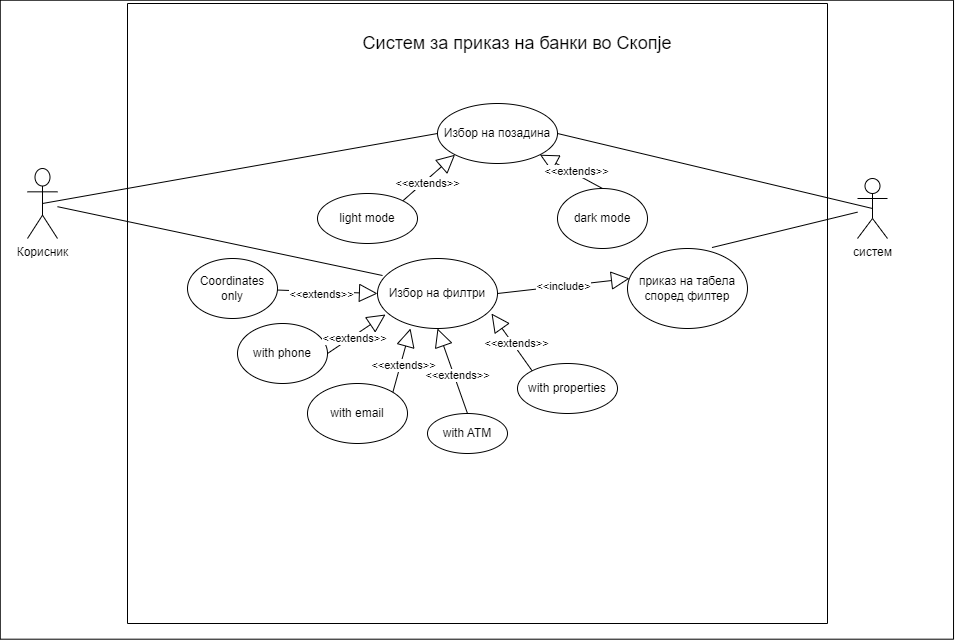

The diagram above was exported from draw.io. Its source (the exported page's mxGraphModel, read from the mxfile embedded in the PNG):
<mxGraphModel dx="1718" dy="1582" grid="1" gridSize="10" guides="1" tooltips="1" connect="1" arrows="1" fold="1" page="1" pageScale="1" pageWidth="850" pageHeight="1100" math="0" shadow="0">
  <root>
    <mxCell id="0" />
    <mxCell id="1" parent="0" />
    <mxCell id="dqmHkX0PmoheonL74dqI-5" value="" style="rounded=0;whiteSpace=wrap;html=1;rotation=90;" parent="1" vertex="1">
      <mxGeometry x="139.92" y="-230.42" width="638.96" height="953.27" as="geometry" />
    </mxCell>
    <mxCell id="dqmHkX0PmoheonL74dqI-8" value="Избор на позадина" style="ellipse;whiteSpace=wrap;html=1;" parent="1" vertex="1">
      <mxGeometry x="420" y="30" width="120" height="60" as="geometry" />
    </mxCell>
    <mxCell id="dqmHkX0PmoheonL74dqI-18" value="" style="endArrow=none;html=1;rounded=0;exitX=0.042;exitY=0.243;exitDx=0;exitDy=0;exitPerimeter=0;" parent="1" source="dqmHkX0PmoheonL74dqI-19" target="dqmHkX0PmoheonL74dqI-1" edge="1">
      <mxGeometry width="50" height="50" relative="1" as="geometry">
        <mxPoint x="460" y="260" as="sourcePoint" />
        <mxPoint x="510" y="210" as="targetPoint" />
      </mxGeometry>
    </mxCell>
    <mxCell id="dqmHkX0PmoheonL74dqI-19" value="Избор на филтри" style="ellipse;whiteSpace=wrap;html=1;" parent="1" vertex="1">
      <mxGeometry x="360" y="185" width="120" height="70" as="geometry" />
    </mxCell>
    <mxCell id="dqmHkX0PmoheonL74dqI-20" value="&amp;lt;&amp;lt;include&amp;gt;" style="endArrow=block;endSize=16;endFill=0;html=1;rounded=0;entryX=0.017;entryY=0.375;entryDx=0;entryDy=0;exitX=1;exitY=0.5;exitDx=0;exitDy=0;entryPerimeter=0;" parent="1" source="dqmHkX0PmoheonL74dqI-19" target="dqmHkX0PmoheonL74dqI-21" edge="1">
      <mxGeometry width="160" relative="1" as="geometry">
        <mxPoint x="410" y="240" as="sourcePoint" />
        <mxPoint x="570" y="240" as="targetPoint" />
      </mxGeometry>
    </mxCell>
    <mxCell id="dqmHkX0PmoheonL74dqI-21" value="приказ на табела според филтер" style="ellipse;whiteSpace=wrap;html=1;" parent="1" vertex="1">
      <mxGeometry x="610" y="175" width="120" height="80" as="geometry" />
    </mxCell>
    <mxCell id="dqmHkX0PmoheonL74dqI-22" value="" style="endArrow=none;html=1;rounded=0;exitX=0.704;exitY=-0.012;exitDx=0;exitDy=0;exitPerimeter=0;" parent="1" source="dqmHkX0PmoheonL74dqI-21" target="dqmHkX0PmoheonL74dqI-14" edge="1">
      <mxGeometry width="50" height="50" relative="1" as="geometry">
        <mxPoint x="460" y="250" as="sourcePoint" />
        <mxPoint x="510" y="200" as="targetPoint" />
      </mxGeometry>
    </mxCell>
    <mxCell id="dqmHkX0PmoheonL74dqI-26" value="&lt;font style=&quot;font-size: 18px;&quot;&gt;Систем за приказ на банки во Скопје&lt;/font&gt;" style="text;html=1;strokeColor=none;fillColor=none;align=center;verticalAlign=middle;whiteSpace=wrap;rounded=0;" parent="1" vertex="1">
      <mxGeometry x="260" y="-50" width="480" height="40" as="geometry" />
    </mxCell>
    <mxCell id="dqmHkX0PmoheonL74dqI-1" value="Корисник" style="shape=umlActor;verticalLabelPosition=bottom;verticalAlign=top;html=1;outlineConnect=0;" parent="1" vertex="1">
      <mxGeometry x="10" y="95" width="30" height="70" as="geometry" />
    </mxCell>
    <mxCell id="dqmHkX0PmoheonL74dqI-14" value="систем" style="shape=umlActor;verticalLabelPosition=bottom;verticalAlign=top;html=1;outlineConnect=0;" parent="1" vertex="1">
      <mxGeometry x="840" y="105" width="30" height="60" as="geometry" />
    </mxCell>
    <mxCell id="dqmHkX0PmoheonL74dqI-27" value="" style="swimlane;startSize=0;fontSize=18;" parent="1" vertex="1">
      <mxGeometry x="110" y="-70" width="700" height="620" as="geometry" />
    </mxCell>
    <mxCell id="TvnZmWQleWdhE8eajI1i-9" value="Coordinates only" style="ellipse;whiteSpace=wrap;html=1;" vertex="1" parent="dqmHkX0PmoheonL74dqI-27">
      <mxGeometry x="60" y="255" width="90" height="60" as="geometry" />
    </mxCell>
    <mxCell id="TvnZmWQleWdhE8eajI1i-8" value="with ATM" style="ellipse;whiteSpace=wrap;html=1;" vertex="1" parent="dqmHkX0PmoheonL74dqI-27">
      <mxGeometry x="300" y="410" width="80" height="40" as="geometry" />
    </mxCell>
    <mxCell id="TvnZmWQleWdhE8eajI1i-1" value="" style="endArrow=none;html=1;rounded=0;exitX=0.5;exitY=0.5;exitDx=0;exitDy=0;exitPerimeter=0;entryX=0;entryY=0.5;entryDx=0;entryDy=0;" edge="1" parent="1" source="dqmHkX0PmoheonL74dqI-1" target="dqmHkX0PmoheonL74dqI-8">
      <mxGeometry width="50" height="50" relative="1" as="geometry">
        <mxPoint x="420" y="290" as="sourcePoint" />
        <mxPoint x="470" y="240" as="targetPoint" />
      </mxGeometry>
    </mxCell>
    <mxCell id="TvnZmWQleWdhE8eajI1i-2" value="" style="endArrow=none;html=1;rounded=0;entryX=0.5;entryY=0.5;entryDx=0;entryDy=0;entryPerimeter=0;exitX=1;exitY=0.5;exitDx=0;exitDy=0;" edge="1" parent="1" source="dqmHkX0PmoheonL74dqI-8" target="dqmHkX0PmoheonL74dqI-14">
      <mxGeometry width="50" height="50" relative="1" as="geometry">
        <mxPoint x="660" y="170" as="sourcePoint" />
        <mxPoint x="440" y="170" as="targetPoint" />
      </mxGeometry>
    </mxCell>
    <mxCell id="TvnZmWQleWdhE8eajI1i-3" value="&amp;lt;&amp;lt;extends&amp;gt;&amp;gt;" style="endArrow=block;endSize=16;endFill=0;html=1;rounded=0;entryX=0;entryY=1;entryDx=0;entryDy=0;exitX=1;exitY=0;exitDx=0;exitDy=0;" edge="1" parent="1" source="TvnZmWQleWdhE8eajI1i-4" target="dqmHkX0PmoheonL74dqI-8">
      <mxGeometry x="-0.1275" y="-3" width="160" relative="1" as="geometry">
        <mxPoint x="470" y="265" as="sourcePoint" />
        <mxPoint x="562.04" y="270" as="targetPoint" />
        <mxPoint as="offset" />
      </mxGeometry>
    </mxCell>
    <mxCell id="TvnZmWQleWdhE8eajI1i-4" value="light mode" style="ellipse;whiteSpace=wrap;html=1;" vertex="1" parent="1">
      <mxGeometry x="300" y="120" width="100" height="50" as="geometry" />
    </mxCell>
    <mxCell id="TvnZmWQleWdhE8eajI1i-5" value="dark mode" style="ellipse;whiteSpace=wrap;html=1;" vertex="1" parent="1">
      <mxGeometry x="540" y="115" width="90" height="60" as="geometry" />
    </mxCell>
    <mxCell id="TvnZmWQleWdhE8eajI1i-6" value="&amp;lt;&amp;lt;extends&amp;gt;&amp;gt;" style="endArrow=block;endSize=16;endFill=0;html=1;rounded=0;exitX=0.5;exitY=0;exitDx=0;exitDy=0;entryX=1;entryY=1;entryDx=0;entryDy=0;" edge="1" parent="1" source="TvnZmWQleWdhE8eajI1i-5" target="dqmHkX0PmoheonL74dqI-8">
      <mxGeometry x="-0.1275" y="-3" width="160" relative="1" as="geometry">
        <mxPoint x="453.6484710889524" y="93.8671654466475" as="sourcePoint" />
        <mxPoint x="390.372505378542" y="135.14105417556857" as="targetPoint" />
        <mxPoint as="offset" />
      </mxGeometry>
    </mxCell>
    <mxCell id="TvnZmWQleWdhE8eajI1i-7" value="with properties" style="ellipse;whiteSpace=wrap;html=1;" vertex="1" parent="1">
      <mxGeometry x="500" y="290" width="100" height="50" as="geometry" />
    </mxCell>
    <mxCell id="TvnZmWQleWdhE8eajI1i-11" value="with email" style="ellipse;whiteSpace=wrap;html=1;" vertex="1" parent="1">
      <mxGeometry x="290" y="310" width="100" height="60" as="geometry" />
    </mxCell>
    <mxCell id="TvnZmWQleWdhE8eajI1i-12" value="with phone" style="ellipse;whiteSpace=wrap;html=1;" vertex="1" parent="1">
      <mxGeometry x="220" y="250" width="90" height="60" as="geometry" />
    </mxCell>
    <mxCell id="TvnZmWQleWdhE8eajI1i-14" value="&amp;lt;&amp;lt;extends&amp;gt;&amp;gt;" style="endArrow=block;endSize=16;endFill=0;html=1;rounded=0;entryX=0;entryY=0.5;entryDx=0;entryDy=0;" edge="1" parent="1" source="TvnZmWQleWdhE8eajI1i-9" target="dqmHkX0PmoheonL74dqI-19">
      <mxGeometry x="-0.1275" y="-3" width="160" relative="1" as="geometry">
        <mxPoint x="453.6484710889654" y="93.86716544663886" as="sourcePoint" />
        <mxPoint x="390.3725053785306" y="135.14105417557607" as="targetPoint" />
        <mxPoint as="offset" />
      </mxGeometry>
    </mxCell>
    <mxCell id="TvnZmWQleWdhE8eajI1i-15" value="&amp;lt;&amp;lt;extends&amp;gt;&amp;gt;" style="endArrow=block;endSize=16;endFill=0;html=1;rounded=0;entryX=0.067;entryY=0.8;entryDx=0;entryDy=0;entryPerimeter=0;exitX=1;exitY=0.5;exitDx=0;exitDy=0;" edge="1" parent="1" source="TvnZmWQleWdhE8eajI1i-12" target="dqmHkX0PmoheonL74dqI-19">
      <mxGeometry x="-0.1275" y="-3" width="160" relative="1" as="geometry">
        <mxPoint x="463.6484710889654" y="103.86716544663886" as="sourcePoint" />
        <mxPoint x="400.3725053785306" y="145.14105417557607" as="targetPoint" />
        <mxPoint as="offset" />
      </mxGeometry>
    </mxCell>
    <mxCell id="TvnZmWQleWdhE8eajI1i-16" value="&amp;lt;&amp;lt;extends&amp;gt;&amp;gt;" style="endArrow=block;endSize=16;endFill=0;html=1;rounded=0;entryX=0.275;entryY=1;entryDx=0;entryDy=0;entryPerimeter=0;exitX=1;exitY=0;exitDx=0;exitDy=0;" edge="1" parent="1" source="TvnZmWQleWdhE8eajI1i-11" target="dqmHkX0PmoheonL74dqI-19">
      <mxGeometry x="-0.1275" y="-3" width="160" relative="1" as="geometry">
        <mxPoint x="473.6484710889654" y="113.86716544663886" as="sourcePoint" />
        <mxPoint x="410.3725053785306" y="155.14105417557607" as="targetPoint" />
        <mxPoint as="offset" />
      </mxGeometry>
    </mxCell>
    <mxCell id="TvnZmWQleWdhE8eajI1i-17" value="&amp;lt;&amp;lt;extends&amp;gt;&amp;gt;" style="endArrow=block;endSize=16;endFill=0;html=1;rounded=0;entryX=0.95;entryY=0.786;entryDx=0;entryDy=0;entryPerimeter=0;exitX=0;exitY=0;exitDx=0;exitDy=0;" edge="1" parent="1" source="TvnZmWQleWdhE8eajI1i-7" target="dqmHkX0PmoheonL74dqI-19">
      <mxGeometry x="-0.1275" y="-3" width="160" relative="1" as="geometry">
        <mxPoint x="483.6484710889654" y="123.86716544663886" as="sourcePoint" />
        <mxPoint x="420.3725053785306" y="165.14105417557607" as="targetPoint" />
        <mxPoint as="offset" />
      </mxGeometry>
    </mxCell>
    <mxCell id="TvnZmWQleWdhE8eajI1i-18" value="&amp;lt;&amp;lt;extends&amp;gt;&amp;gt;" style="endArrow=block;endSize=16;endFill=0;html=1;rounded=0;entryX=0.5;entryY=1;entryDx=0;entryDy=0;exitX=0.5;exitY=0;exitDx=0;exitDy=0;" edge="1" parent="1" source="TvnZmWQleWdhE8eajI1i-8" target="dqmHkX0PmoheonL74dqI-19">
      <mxGeometry x="-0.1275" y="-3" width="160" relative="1" as="geometry">
        <mxPoint x="493.6484710889654" y="133.86716544663886" as="sourcePoint" />
        <mxPoint x="430.3725053785306" y="175.14105417557607" as="targetPoint" />
        <mxPoint as="offset" />
      </mxGeometry>
    </mxCell>
  </root>
</mxGraphModel>